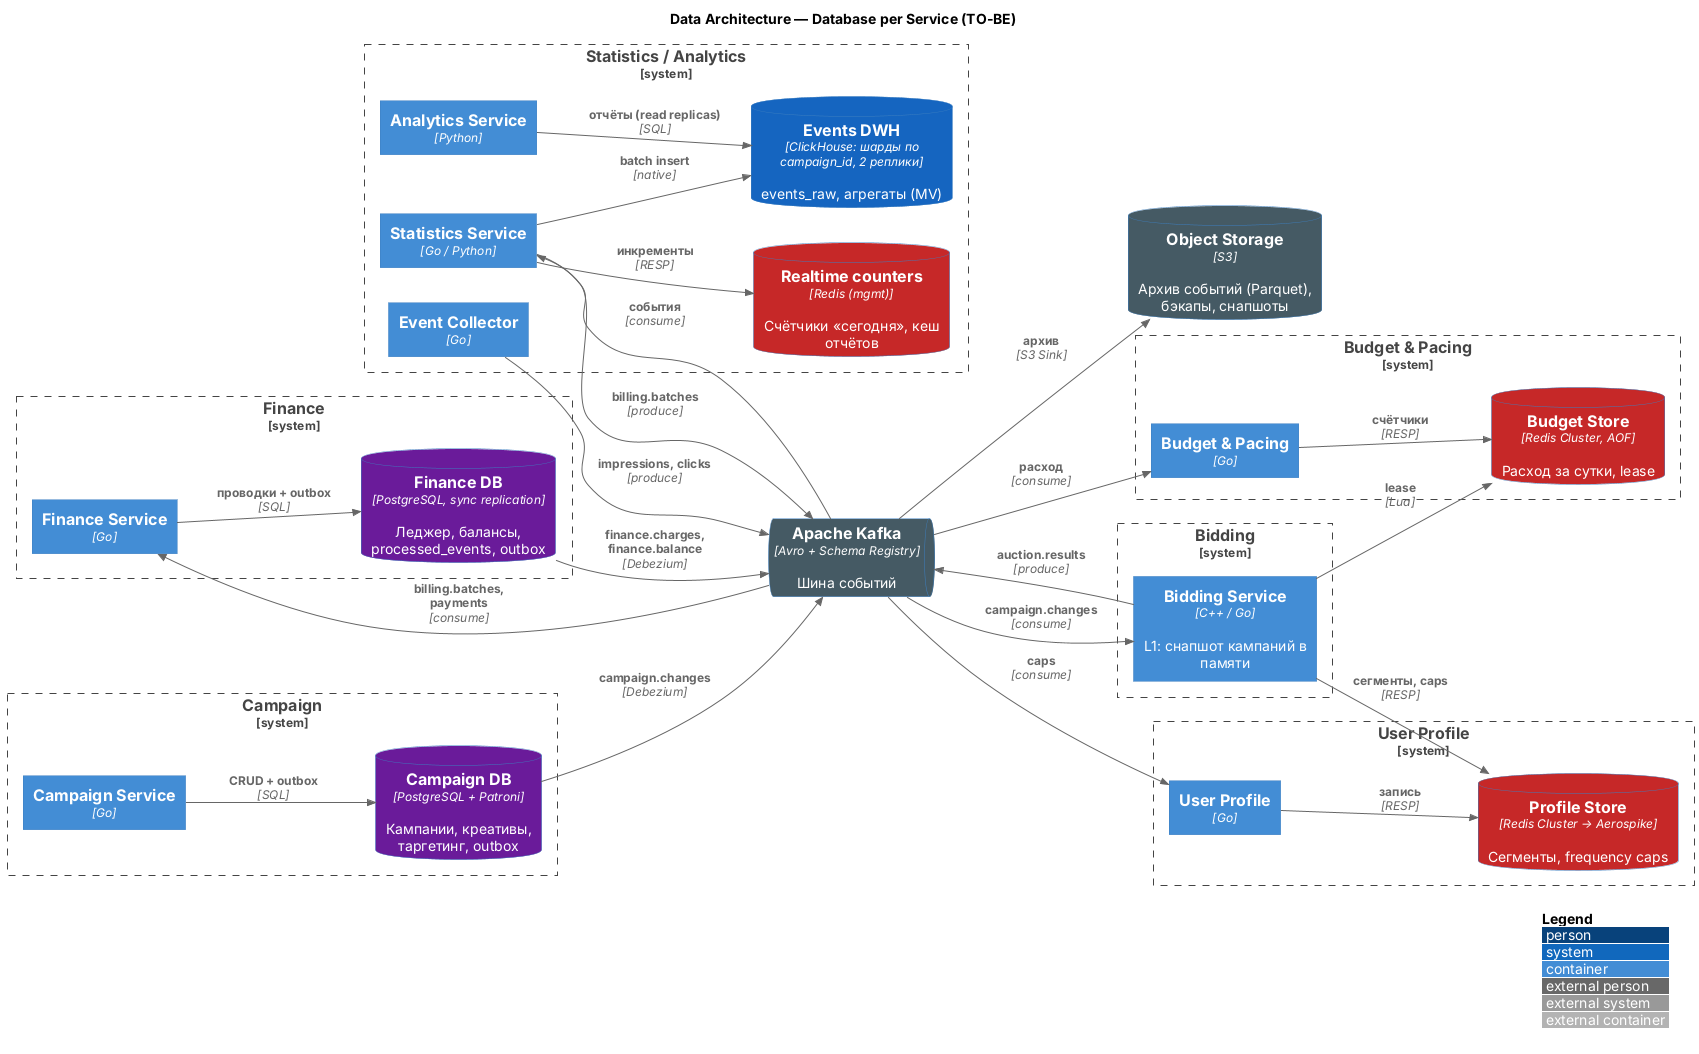

The diagram above was rendered by PlantUML. Its source (embedded in the PNG):
@startuml
!include https://raw.githubusercontent.com/plantuml-stdlib/C4-PlantUML/master/C4_Container.puml

LAYOUT_WITH_LEGEND()
LAYOUT_LEFT_RIGHT()

title Data Architecture — Database per Service (TO-BE)

AddElementTag("oltp", $bgColor="#6A1B9A", $fontColor="#FFFFFF", $legendText="OLTP (PostgreSQL)")
AddElementTag("kv", $bgColor="#C62828", $fontColor="#FFFFFF", $legendText="KV / in-memory (Redis)")
AddElementTag("olap", $bgColor="#1565C0", $fontColor="#FFFFFF", $legendText="OLAP (ClickHouse)")
AddElementTag("stream", $bgColor="#455A64", $fontColor="#FFFFFF", $legendText="Поток событий / объектное хранилище")

System_Boundary(bidding_b, "Bidding") {
    Container(bidding, "Bidding Service", "C++ / Go", "L1: снапшот кампаний в памяти")
}
System_Boundary(budget_b, "Budget & Pacing") {
    Container(budget, "Budget & Pacing", "Go")
    ContainerDb(budgetDb, "Budget Store", "Redis Cluster, AOF", "Расход за сутки, lease", $tags="kv")
}
System_Boundary(profile_b, "User Profile") {
    Container(profile, "User Profile", "Go")
    ContainerDb(profileDb, "Profile Store", "Redis Cluster → Aerospike", "Сегменты, frequency caps", $tags="kv")
}
System_Boundary(campaign_b, "Campaign") {
    Container(campaign, "Campaign Service", "Go")
    ContainerDb(campaignDb, "Campaign DB", "PostgreSQL + Patroni", "Кампании, креативы, таргетинг, outbox", $tags="oltp")
}
System_Boundary(stats_b, "Statistics / Analytics") {
    Container(collector, "Event Collector", "Go")
    Container(stats, "Statistics Service", "Go / Python")
    Container(analytics, "Analytics Service", "Python")
    ContainerDb(ch, "Events DWH", "ClickHouse: шарды по campaign_id, 2 реплики", "events_raw, агрегаты (MV)", $tags="olap")
    ContainerDb(rt, "Realtime counters", "Redis (mgmt)", "Счётчики «сегодня», кеш отчётов", $tags="kv")
}
System_Boundary(finance_b, "Finance") {
    Container(finance, "Finance Service", "Go")
    ContainerDb(financeDb, "Finance DB", "PostgreSQL, sync replication", "Леджер, балансы, processed_events, outbox", $tags="oltp")
}

ContainerQueue(kafka, "Apache Kafka", "Avro + Schema Registry", "Шина событий", $tags="stream")
ContainerDb(s3, "Object Storage", "S3", "Архив событий (Parquet), бэкапы, снапшоты", $tags="stream")

Rel(campaign, campaignDb, "CRUD + outbox", "SQL")
Rel(campaignDb, kafka, "campaign.changes", "Debezium")
Rel(kafka, bidding, "campaign.changes", "consume")
Rel(bidding, budgetDb, "lease", "Lua")
Rel(bidding, profileDb, "сегменты, caps", "RESP")
Rel(bidding, kafka, "auction.results", "produce")
Rel(collector, kafka, "impressions, clicks", "produce")
Rel(kafka, stats, "события", "consume")
Rel(stats, ch, "batch insert", "native")
Rel(stats, rt, "инкременты", "RESP")
Rel(stats, kafka, "billing.batches", "produce")
Rel(analytics, ch, "отчёты (read replicas)", "SQL")
Rel(kafka, budget, "расход", "consume")
Rel(budget, budgetDb, "счётчики", "RESP")
Rel(kafka, profile, "caps", "consume")
Rel(profile, profileDb, "запись", "RESP")
Rel(kafka, finance, "billing.batches, payments", "consume")
Rel(finance, financeDb, "проводки + outbox", "SQL")
Rel(financeDb, kafka, "finance.charges, finance.balance", "Debezium")
Rel(kafka, s3, "архив", "S3 Sink")

@enduml